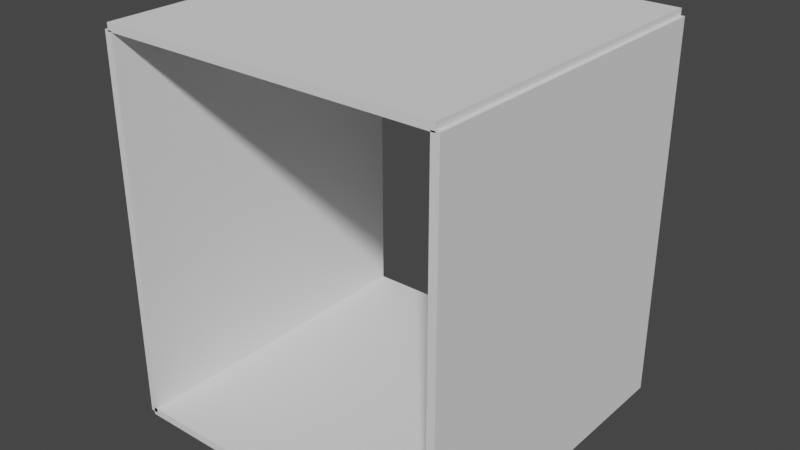 # Source: CeilingLights.blend  (saved by Blender 3.3.6; exported with 4.5.12 LTS)
import bpy
from mathutils import Matrix  # noqa: F401  (used for matrix-valued properties, if any)

bpy.ops.wm.read_factory_settings(use_empty=True)
scene = bpy.context.scene
scene.name = 'Scene'

# ---- collections
col_collection = bpy.data.collections.new('Collection'); scene.collection.children.link(col_collection)
col_corridor = bpy.data.collections.new('Corridor'); scene.collection.children.link(col_corridor)

# ---- materials (node trees are filled in below, after node groups)
mat_material = bpy.data.materials.new('Material')
mat_material.alpha_threshold = 0.0
mat_material.use_transparent_shadow = False
mat_material.roughness = 0.5
mat_material.line_color = (0.0, 0.0, 0.0, 1.0)
mat_material_001 = bpy.data.materials.new('Material.001')
mat_material_001.use_transparent_shadow = False

# ---- material node trees
mat_material.use_nodes = True; mat_material.node_tree.nodes.clear()
_N = mat_material.node_tree.nodes; _L = mat_material.node_tree.links
n0 = _N.new('ShaderNodeOutputMaterial'); n0.name = 'Material Output'; n0.location = (300, 300)
n1 = _N.new('ShaderNodeBsdfPrincipled'); n1.name = 'Principled BSDF'; n1.location = (10, 300)
n1.distribution = 'GGX'
n1.subsurface_method = 'RANDOM_WALK_SKIN'
n1.inputs[3].default_value = 1.45
n1.inputs[27].default_value = (0.0, 0.0, 0.0, 1.0)
n1.inputs[28].default_value = 1.0
_L.new(n1.outputs[0], n0.inputs[0])
n0.is_active_output = True
mat_material_001.use_nodes = True; mat_material_001.node_tree.nodes.clear()
_N = mat_material_001.node_tree.nodes; _L = mat_material_001.node_tree.links
n0 = _N.new('ShaderNodeBsdfPrincipled'); n0.name = 'Principled BSDF'; n0.location = (10, 300)
n0.distribution = 'GGX'
n0.subsurface_method = 'RANDOM_WALK_SKIN'
n0.inputs[3].default_value = 1.45
n0.inputs[27].default_value = (0.0, 0.0, 0.0, 1.0)
n0.inputs[28].default_value = 1.0
n1 = _N.new('ShaderNodeOutputMaterial'); n1.name = 'Material Output'; n1.location = (300, 300)
_L.new(n0.outputs[0], n1.inputs[0])
n1.is_active_output = True

# ---- world
world_world = bpy.data.worlds.new('World'); scene.world = world_world
world_world.use_nodes = True; world_world.node_tree.nodes.clear()
_N = world_world.node_tree.nodes; _L = world_world.node_tree.links
n0 = _N.new('ShaderNodeOutputWorld'); n0.name = 'World Output'; n0.location = (300, 300)
n1 = _N.new('ShaderNodeBackground'); n1.name = 'Background'; n1.location = (10, 300)
n1.inputs[0].default_value = (0.05088, 0.05088, 0.05088, 1.0)
_L.new(n1.outputs[0], n0.inputs[0])
n0.is_active_output = True
world_world.color = (0.05088, 0.05088, 0.05088)
world_world.use_sun_shadow = False
world_world.sun_shadow_jitter_overblur = 0.0

# ---- meshes
me_cube_002 = bpy.data.meshes.new('Cube.002')
me_cube_002.from_pydata([(1.08, 0.9488, -2.906e-07), (1.154, 0.9488, 0.07445), (1.08, -0.9488, -2.757e-07), (1.154, -0.9488, 0.07445), (1.239, 0.9488, -0.1592), (1.313, 0.9488, -0.08475), (1.239, -0.9488, -0.1592), (1.313, -0.9488, -0.08475), (1.194, -0.9488, -0.04455), (1.287, -0.9488, 0.04866), (1.194, 0.9488, -0.04455), (1.287, 0.9488, 0.04866), (1.119, -0.9488, -0.0398), (1.221, 0.9488, 0.06156), (1.221, -0.9488, 0.06156), (1.119, 0.9488, -0.0398), (1.3, -0.9488, -0.01805), (1.199, 0.9488, -0.1194), (1.199, -0.9488, -0.1194), (1.3, 0.9488, -0.01805)], [], [(0, 2, 3, 1), (18, 6, 7, 16), (6, 4, 5, 7), (15, 0, 1, 13), (18, 17, 4, 6), (14, 13, 1, 3), (16, 19, 11, 9), (12, 15, 10, 8), (17, 10, 11, 19), (12, 8, 9, 14), (2, 12, 14, 3), (2, 0, 15, 12), (9, 11, 13, 14), (10, 15, 13, 11), (4, 17, 19, 5), (7, 5, 19, 16), (8, 10, 17, 18), (8, 18, 16, 9)])
_uv = me_cube_002.uv_layers.new(name='UVMap')
_uv.uv.foreach_set('vector', [0.375, 0.0, 0.375, 0.25, 0.625, 0.25, 0.625, 0.0, 0.375, 0.4375, 0.375, 0.5, 0.625, 0.5, 0.625, 0.4375, 0.375, 0.5, 0.375, 0.75, 0.625, 0.75, 0.625, 0.5, 0.375, 0.9375, 0.375, 1.0, 0.625, 1.0, 0.625, 0.9375, 0.3125, 0.5, 0.3125, 0.75, 0.375, 0.75, 0.375, 0.5, 0.8125, 0.5, 0.8125, 0.75, 0.875, 0.75, 0.875, 0.5, 0.6875, 0.5, 0.6875, 0.75, 0.75, 0.75, 0.75, 0.5, 0.1875, 0.5, 0.1875, 0.75, 0.25, 0.75, 0.25, 0.5, 0.375, 0.8125, 0.375, 0.875, 0.625, 0.875, 0.625, 0.8125, 0.375, 0.3125, 0.375, 0.375, 0.625, 0.375, 0.625, 0.3125, 0.375, 0.25, 0.375, 0.3125, 0.625, 0.3125, 0.625, 0.25, 0.125, 0.5, 0.125, 0.75, 0.1875, 0.75, 0.1875, 0.5, 0.75, 0.5, 0.75, 0.75, 0.8125, 0.75, 0.8125, 0.5, 0.375, 0.875, 0.375, 0.9375, 0.625, 0.9375, 0.625, 0.875, 0.375, 0.75, 0.375, 0.8125, 0.625, 0.8125, 0.625, 0.75, 0.625, 0.5, 0.625, 0.75, 0.6875, 0.75, 0.6875, 0.5, 0.25, 0.5, 0.25, 0.75, 0.3125, 0.75, 0.3125, 0.5, 0.375, 0.375, 0.375, 0.4375, 0.625, 0.4375, 0.625, 0.375])
me_cube_002.materials.append(mat_material)
me_cube_002.update()
me_cube_005 = bpy.data.meshes.new('Cube.005')
me_cube_005.from_pydata([(1.142, -0.888, -0.1201), (1.132, -0.888, -0.1236), (1.132, -0.8172, -0.1546), (1.132, 0.8172, -0.1546), (1.161, -0.8172, -0.1452), (1.161, 0.8172, -0.1452), (1.179, -0.8172, -0.1204), (1.179, 0.8172, -0.1204), (1.179, -0.8172, -0.08984), (1.179, 0.8172, -0.08984), (1.161, -0.8172, -0.0651), (1.161, 0.8172, -0.0651), (1.132, -0.8172, -0.05565), (1.132, 0.8172, -0.05565), (1.102, -0.8172, -0.0651), (1.102, 0.8172, -0.0651), (1.084, -0.8172, -0.08984), (1.084, 0.8172, -0.08984), (1.084, -0.8172, -0.1204), (1.084, 0.8172, -0.1204), (1.102, -0.8172, -0.1452), (1.102, 0.8172, -0.1452), (1.142, 0.888, -0.1201), (1.132, 0.888, -0.1236), (1.149, -0.888, -0.1108), (1.149, 0.888, -0.1108), (1.149, -0.888, -0.09941), (1.149, 0.888, -0.09941), (1.142, -0.888, -0.09015), (1.142, 0.888, -0.09015), (1.132, -0.888, -0.08662), (1.132, 0.888, -0.08662), (1.121, -0.888, -0.09015), (1.121, 0.888, -0.09015), (1.114, -0.888, -0.09941), (1.114, 0.888, -0.09941), (1.114, -0.888, -0.1108), (1.114, 0.888, -0.1108), (1.121, -0.888, -0.1201), (1.121, 0.888, -0.1201), (1.132, 0.8526, -0.1481), (1.157, 0.8526, -0.1399), (1.172, 0.8526, -0.09183), (1.157, 0.8526, -0.07032), (1.106, 0.8526, -0.07032), (1.091, 0.8526, -0.09183), (1.172, 0.8526, -0.1184), (1.132, 0.8526, -0.0621), (1.091, 0.8526, -0.1184), (1.106, 0.8526, -0.1399), (1.172, -0.8526, -0.09183), (1.172, -0.8526, -0.1184), (1.106, -0.8526, -0.07032), (1.132, -0.8526, -0.0621), (1.106, -0.8526, -0.1399), (1.091, -0.8526, -0.1184), (1.157, -0.8526, -0.1399), (1.157, -0.8526, -0.07032), (1.091, -0.8526, -0.09183), (1.132, -0.8526, -0.1481)], [], [(50, 57, 28, 26), (49, 48, 37, 39), (2, 3, 5, 4), (52, 58, 34, 32), (44, 47, 31, 33), (4, 5, 7, 6), (47, 43, 29, 31), (42, 46, 25, 27), (6, 7, 9, 8), (46, 41, 22, 25), (55, 54, 38, 36), (8, 9, 11, 10), (54, 59, 1, 38), (53, 52, 32, 30), (10, 11, 13, 12), (59, 56, 0, 1), (51, 50, 26, 24), (12, 13, 15, 14), (58, 55, 36, 34), (45, 44, 33, 35), (14, 15, 17, 16), (57, 53, 30, 28), (1, 0, 24, 26, 28, 30, 32, 34, 36, 38), (16, 17, 19, 18), (43, 42, 27, 29), (22, 23, 39, 37, 35, 33, 31, 29, 27, 25), (18, 19, 21, 20), (48, 45, 35, 37), (56, 51, 24, 0), (20, 21, 3, 2), (41, 40, 23, 22), (40, 49, 39, 23), (3, 21, 49, 40), (5, 3, 40, 41), (19, 17, 45, 48), (11, 9, 42, 43), (17, 15, 44, 45), (7, 5, 41, 46), (9, 7, 46, 42), (13, 11, 43, 47), (15, 13, 47, 44), (21, 19, 48, 49), (4, 6, 51, 56), (10, 12, 53, 57), (16, 18, 55, 58), (6, 8, 50, 51), (2, 4, 56, 59), (12, 14, 52, 53), (20, 2, 59, 54), (18, 20, 54, 55), (14, 16, 58, 52), (8, 10, 57, 50)])
me_cube_005.polygons.foreach_set('use_smooth', [True] * 52)
_uv = me_cube_005.uv_layers.new(name='UVMap')
_uv.uv.foreach_set('vector', [0.7, 0.5, 0.6, 0.5, 0.6, 0.5, 0.7, 0.5, 0.1, 1.0, 0.2, 1.0, 0.2, 1.0, 0.1, 1.0, 1.0, 0.5, 1.0, 1.0, 0.9, 1.0, 0.9, 0.5, 0.4, 0.5, 0.3, 0.5, 0.3, 0.5, 0.4, 0.5, 0.4, 1.0, 0.5, 1.0, 0.5, 1.0, 0.4, 1.0, 0.9, 0.5, 0.9, 1.0, 0.8, 1.0, 0.8, 0.5, 0.5, 1.0, 0.6, 1.0, 0.6, 1.0, 0.5, 1.0, 0.7, 1.0, 0.8, 1.0, 0.8, 1.0, 0.7, 1.0, 0.8, 0.5, 0.8, 1.0, 0.7, 1.0, 0.7, 0.5, 0.8, 1.0, 0.9, 1.0, 0.9, 1.0, 0.8, 1.0, 0.2, 0.5, 0.1, 0.5, 0.1, 0.5, 0.2, 0.5, 0.7, 0.5, 0.7, 1.0, 0.6, 1.0, 0.6, 0.5, 0.1, 0.5, -7.451e-08, 0.5, -7.451e-08, 0.5, 0.1, 0.5, 0.5, 0.5, 0.4, 0.5, 0.4, 0.5, 0.5, 0.5, 0.6, 0.5, 0.6, 1.0, 0.5, 1.0, 0.5, 0.5, 1.0, 0.5, 0.9, 0.5, 0.9, 0.5, 1.0, 0.5, 0.8, 0.5, 0.7, 0.5, 0.7, 0.5, 0.8, 0.5, 0.5, 0.5, 0.5, 1.0, 0.4, 1.0, 0.4, 0.5, 0.3, 0.5, 0.2, 0.5, 0.2, 0.5, 0.3, 0.5, 0.3, 1.0, 0.4, 1.0, 0.4, 1.0, 0.3, 1.0, 0.4, 0.5, 0.4, 1.0, 0.3, 1.0, 0.3, 0.5, 0.6, 0.5, 0.5, 0.5, 0.5, 0.5, 0.6, 0.5, 0.75, 0.49, 0.8911, 0.4442, 0.9783, 0.3242, 0.9783, 0.1758, 0.8911, 0.05584, 0.75, 0.01, 0.6089, 0.05584, 0.5217, 0.1758, 0.5217, 0.3242, 0.6089, 0.4442, 0.3, 0.5, 0.3, 1.0, 0.2, 1.0, 0.2, 0.5, 0.6, 1.0, 0.7, 1.0, 0.7, 1.0, 0.6, 1.0, 0.3911, 0.4442, 0.25, 0.49, 0.1089, 0.4442, 0.02175, 0.3242, 0.02175, 0.1758, 0.1089, 0.05584, 0.25, 0.01, 0.3911, 0.05584, 0.4783, 0.1758, 0.4783, 0.3242, 0.2, 0.5, 0.2, 1.0, 0.1, 1.0, 0.1, 0.5, 0.2, 1.0, 0.3, 1.0, 0.3, 1.0, 0.2, 1.0, 0.9, 0.5, 0.8, 0.5, 0.8, 0.5, 0.9, 0.5, 0.1, 0.5, 0.1, 1.0, -7.451e-08, 1.0, -7.451e-08, 0.5, 0.9, 1.0, 1.0, 1.0, 1.0, 1.0, 0.9, 1.0, -7.451e-08, 1.0, 0.1, 1.0, 0.1, 1.0, -7.451e-08, 1.0, -7.451e-08, 1.0, 0.1, 1.0, 0.1, 1.0, -7.451e-08, 1.0, 0.9, 1.0, 1.0, 1.0, 1.0, 1.0, 0.9, 1.0, 0.2, 1.0, 0.3, 1.0, 0.3, 1.0, 0.2, 1.0, 0.6, 1.0, 0.7, 1.0, 0.7, 1.0, 0.6, 1.0, 0.3, 1.0, 0.4, 1.0, 0.4, 1.0, 0.3, 1.0, 0.8, 1.0, 0.9, 1.0, 0.9, 1.0, 0.8, 1.0, 0.7, 1.0, 0.8, 1.0, 0.8, 1.0, 0.7, 1.0, 0.5, 1.0, 0.6, 1.0, 0.6, 1.0, 0.5, 1.0, 0.4, 1.0, 0.5, 1.0, 0.5, 1.0, 0.4, 1.0, 0.1, 1.0, 0.2, 1.0, 0.2, 1.0, 0.1, 1.0, 0.9, 0.5, 0.8, 0.5, 0.8, 0.5, 0.9, 0.5, 0.6, 0.5, 0.5, 0.5, 0.5, 0.5, 0.6, 0.5, 0.3, 0.5, 0.2, 0.5, 0.2, 0.5, 0.3, 0.5, 0.8, 0.5, 0.7, 0.5, 0.7, 0.5, 0.8, 0.5, 1.0, 0.5, 0.9, 0.5, 0.9, 0.5, 1.0, 0.5, 0.5, 0.5, 0.4, 0.5, 0.4, 0.5, 0.5, 0.5, 0.1, 0.5, -7.451e-08, 0.5, -7.451e-08, 0.5, 0.1, 0.5, 0.2, 0.5, 0.1, 0.5, 0.1, 0.5, 0.2, 0.5, 0.4, 0.5, 0.3, 0.5, 0.3, 0.5, 0.4, 0.5, 0.7, 0.5, 0.6, 0.5, 0.6, 0.5, 0.7, 0.5])
me_cube_005.materials.append(mat_material_001)
me_cube_005.update()
me_cube_006 = bpy.data.meshes.new('Cube.006')
me_cube_006.from_pydata([(1.077, -0.8317, -0.1747), (1.077, -0.8142, -0.1747), (1.219, -0.8142, -0.1566), (1.219, -0.8142, -0.1747), (1.219, -0.8317, -0.1566), (1.219, -0.8317, -0.1747), (1.058, -0.8142, -0.1566), (1.058, -0.8317, -0.1566), (1.058, -0.8142, -0.01856), (1.058, -0.8317, -0.01856), (1.077, -0.8317, -0.01856), (1.077, -0.8142, -0.01856), (1.077, -0.8142, -0.1409), (1.093, -0.8142, -0.1566), (1.077, -0.8142, -0.1724), (1.061, -0.8142, -0.1566), (1.093, -0.8317, -0.1566), (1.077, -0.8317, -0.1409), (1.061, -0.8317, -0.1566), (1.077, -0.8317, -0.1724), (1.074, -0.8142, -0.1747), (1.058, -0.8142, -0.1589), (1.058, -0.8317, -0.1589), (1.074, -0.8317, -0.1747)], [], [(22, 7, 6, 21), (3, 2, 4, 5), (5, 4, 16, 19, 0), (1, 3, 5, 0), (20, 1, 0, 23), (12, 15, 6, 8, 11), (20, 21, 6, 15, 14, 1), (1, 14, 13, 2, 3), (7, 18, 17, 10, 9), (11, 8, 9, 10), (17, 12, 11, 10), (6, 7, 9, 8), (0, 19, 18, 7, 22, 23), (12, 13, 14, 15), (16, 17, 18, 19), (12, 17, 16, 13), (20, 23, 22, 21), (2, 13, 16, 4)])
_uv = me_cube_006.uv_layers.new(name='UVMap')
_uv.uv.foreach_set('vector', [0.5935, 0.5, 0.625, 0.5, 0.625, 0.75, 0.5935, 0.75, 0.375, 0.0, 0.625, 0.0, 0.625, 0.25, 0.375, 0.25, 0.125, 0.5, 0.375, 0.5, 0.375, 0.6111, 0.1565, 0.625, 0.125, 0.625, 0.5, 0.75, 0.625, 0.75, 0.625, 1.0, 0.5, 1.0, 0.4807, 0.75, 0.5, 0.75, 0.5, 1.0, 0.4807, 1.0, 0.875, 0.625, 0.875, 0.5193, 0.875, 0.5, 0.875, 0.5, 0.875, 0.625, 0.625, 0.6057, 0.8435, 0.5, 0.875, 0.5, 0.875, 0.5193, 0.6565, 0.625, 0.625, 0.625, 0.625, 0.625, 0.6565, 0.625, 0.875, 0.6389, 0.875, 0.75, 0.625, 0.75, 0.375, 0.75, 0.375, 0.7307, 0.375, 0.625, 0.375, 0.625, 0.375, 0.75, 0.5, 0.25, 0.625, 0.25, 0.625, 0.5, 0.5, 0.5, 0.5, 0.5, 0.5, 0.25, 0.5, 0.25, 0.5, 0.5, 0.625, 0.75, 0.625, 0.5, 0.625, 0.5, 0.625, 0.75, 0.125, 0.625, 0.1565, 0.625, 0.375, 0.7307, 0.375, 0.75, 0.3435, 0.75, 0.125, 0.6443, 0.875, 0.625, 0.875, 0.625, 0.6565, 0.625, 0.875, 0.5193, 0.375, 0.625, 0.375, 0.625, 0.375, 0.7307, 0.1565, 0.625, 0.5, 0.25, 0.5, 0.5, 0.4861, 0.5, 0.4861, 0.25, 0.4807, 0.75, 0.4807, 1.0, 0.375, 1.0, 0.375, 0.75, 0.375, 0.25, 0.4861, 0.25, 0.4861, 0.5, 0.375, 0.5])
me_cube_006.materials.append(mat_material)
me_cube_006.update()
me_cube_001 = bpy.data.meshes.new('Cube.001')
me_cube_001.from_pydata([(-1.312, -1.3, -0.3569), (-1.312, -1.3, 0.3569), (-1.312, 1.3, -0.3569), (-1.312, 1.3, 0.3569), (1.312, -1.3, -0.3569), (1.312, -1.3, 0.3569), (1.312, 1.3, -0.3569), (1.312, 1.3, 0.3569)], [], [(0, 1, 3, 2), (2, 3, 7, 6), (6, 7, 5, 4), (4, 5, 1, 0), (2, 6, 4, 0), (7, 3, 1, 5)])
_uv = me_cube_001.uv_layers.new(name='UVMap')
_uv.uv.foreach_set('vector', [0.375, 0.0, 0.625, 0.0, 0.625, 0.25, 0.375, 0.25, 0.375, 0.25, 0.625, 0.25, 0.625, 0.5, 0.375, 0.5, 0.375, 0.5, 0.625, 0.5, 0.625, 0.75, 0.375, 0.75, 0.375, 0.75, 0.625, 0.75, 0.625, 1.0, 0.375, 1.0, 0.125, 0.5, 0.375, 0.5, 0.375, 0.75, 0.125, 0.75, 0.625, 0.5, 0.875, 0.5, 0.875, 0.75, 0.625, 0.75])
me_cube_001.update()
me_cube_003 = bpy.data.meshes.new('Cube.003')
me_cube_003.from_pydata([(1.279, -1.3, -2.004), (1.279, -1.3, 0.9447), (1.279, 1.3, -2.004), (1.279, 1.3, 0.9447), (1.341, -1.3, -2.004), (1.341, -1.3, 0.9447), (1.341, 1.3, -2.004), (1.341, 1.3, 0.9447)], [], [(0, 1, 3, 2), (2, 3, 7, 6), (6, 7, 5, 4), (4, 5, 1, 0), (2, 6, 4, 0), (7, 3, 1, 5)])
_uv = me_cube_003.uv_layers.new(name='UVMap')
_uv.uv.foreach_set('vector', [0.375, 0.0, 0.625, 0.0, 0.625, 0.25, 0.375, 0.25, 0.375, 0.25, 0.625, 0.25, 0.625, 0.5, 0.375, 0.5, 0.375, 0.5, 0.625, 0.5, 0.625, 0.75, 0.375, 0.75, 0.375, 0.75, 0.625, 0.75, 0.625, 1.0, 0.375, 1.0, 0.125, 0.5, 0.375, 0.5, 0.375, 0.75, 0.125, 0.75, 0.625, 0.5, 0.875, 0.5, 0.875, 0.75, 0.625, 0.75])
me_cube_003.update()
me_cube_004 = bpy.data.meshes.new('Cube.004')
me_cube_004.from_pydata([(-1.312, -1.3, -0.3569), (-1.312, -1.3, 0.3569), (-1.312, 1.3, -0.3569), (-1.312, 1.3, 0.3569), (1.312, -1.3, -0.3569), (1.312, -1.3, 0.3569), (1.312, 1.3, -0.3569), (1.312, 1.3, 0.3569)], [], [(0, 1, 3, 2), (2, 3, 7, 6), (6, 7, 5, 4), (4, 5, 1, 0), (2, 6, 4, 0), (7, 3, 1, 5)])
_uv = me_cube_004.uv_layers.new(name='UVMap')
_uv.uv.foreach_set('vector', [0.375, 0.0, 0.625, 0.0, 0.625, 0.25, 0.375, 0.25, 0.375, 0.25, 0.625, 0.25, 0.625, 0.5, 0.375, 0.5, 0.375, 0.5, 0.625, 0.5, 0.625, 0.75, 0.375, 0.75, 0.375, 0.75, 0.625, 0.75, 0.625, 1.0, 0.375, 1.0, 0.125, 0.5, 0.375, 0.5, 0.375, 0.75, 0.125, 0.75, 0.625, 0.5, 0.875, 0.5, 0.875, 0.75, 0.625, 0.75])
me_cube_004.update()

# ---- objects
ob_cube_003 = bpy.data.objects.new('Cube.003', me_cube_002)
ob_cube_004 = bpy.data.objects.new('Cube.004', me_cube_005)
ob_cube_005 = bpy.data.objects.new('Cube.005', me_cube_006)
ob_cube = bpy.data.objects.new('Cube', me_cube_001)
ob_cube_001 = bpy.data.objects.new('Cube.001', me_cube_003)
ob_cube_002 = bpy.data.objects.new('Cube.002', me_cube_004)

# ---- transforms, parenting, visibility, modifiers, constraints
ob_cube_003.location = (0.0, 0.0, 2.906)
_m = ob_cube_003.modifiers.new('Mirror', 'MIRROR')
ob_cube_004.location = (0.01512, -1.962e-09, 2.92)
_m = ob_cube_004.modifiers.new('Mirror', 'MIRROR')
ob_cube_005.location = (0.01929, -2.382e-09, 2.923)
_m = ob_cube_005.modifiers.new('Mirror', 'MIRROR')
_m.use_axis = (True, True, False)
ob_cube.location = (0.0, 0.0, 0.0)
ob_cube.scale = (1.0, 1.0, 0.0836)
ob_cube_001.location = (0.0, 0.0, 2.0)
_m = ob_cube_001.modifiers.new('Mirror', 'MIRROR')
ob_cube_002.location = (0.0, 0.0, 2.965)
ob_cube_002.scale = (1.0, 1.0, 0.0836)

# ---- collection membership
col_collection.objects.link(ob_cube_003)
col_collection.objects.link(ob_cube_004)
col_collection.objects.link(ob_cube_005)
col_corridor.objects.link(ob_cube)
col_corridor.objects.link(ob_cube_001)
col_corridor.objects.link(ob_cube_002)

# ---- scene / render settings (as saved in the file)
scene.frame_start = 1; scene.frame_end = 250; scene.frame_set(1)
scene.render.engine = 'BLENDER_EEVEE_NEXT'
scene.cycles.sampling_pattern = 'TABULATED_SOBOL'
scene.cycles.use_light_tree = False
scene.view_settings.view_transform = 'Filmic'
bpy.context.view_layer.update()

# ---- added for rendering (the .blend has no active camera and no usable light): camera, sun
cam_auto = bpy.data.cameras.new('AutoCamera')
cam_auto.lens = 50.0
cam_auto.sensor_width = 36.0
cam_auto.clip_end = 1000.0
ob_auto_camera = bpy.data.objects.new('AutoCamera', cam_auto)
scene.collection.objects.link(ob_auto_camera)
ob_auto_camera.location = (4.44732, -5.33679, 5.04043)
ob_auto_camera.rotation_euler = (1.09748, -7.21219e-08, 0.694738)
scene.camera = ob_auto_camera
light_auto_sun = bpy.data.lights.new('AutoSun', 'SUN')
light_auto_sun.energy = 3.0
light_auto_sun.angle = 0.0523599
ob_auto_sun = bpy.data.objects.new('AutoSun', light_auto_sun)
scene.collection.objects.link(ob_auto_sun)
ob_auto_sun.rotation_euler = (0.872665, 0.174533, 0.523599)
bpy.context.view_layer.update()
